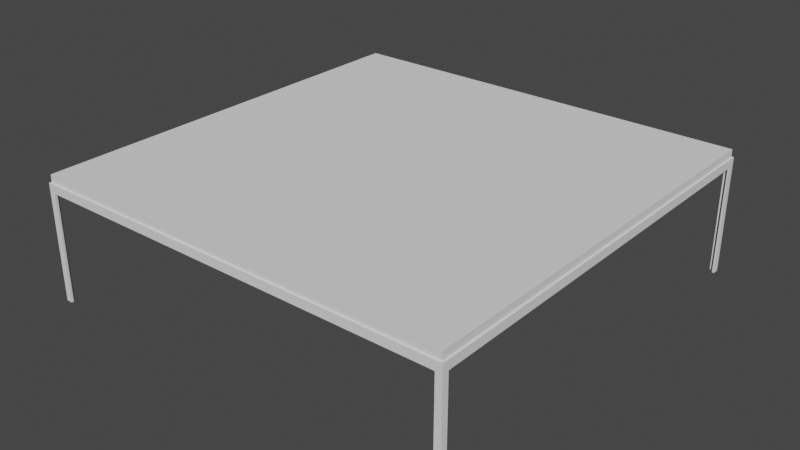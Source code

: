# Source: low_table.blend  (saved by Blender 2.82.7; exported with 4.5.12 LTS)
import bpy
from mathutils import Matrix  # noqa: F401  (used for matrix-valued properties, if any)

bpy.ops.wm.read_factory_settings(use_empty=True)
scene = bpy.context.scene
scene.name = 'Scene'

# ---- collections
col_collection = bpy.data.collections.new('Collection'); scene.collection.children.link(col_collection)

# ---- world
world_world = bpy.data.worlds.new('World'); scene.world = world_world
world_world.use_nodes = True; world_world.node_tree.nodes.clear()
_N = world_world.node_tree.nodes; _L = world_world.node_tree.links
n0 = _N.new('ShaderNodeOutputWorld'); n0.name = 'World Output'; n0.location = (300, 300)
n1 = _N.new('ShaderNodeBackground'); n1.name = 'Background'; n1.location = (10, 300)
n1.inputs[0].default_value = (0.05088, 0.05088, 0.05088, 1.0)
_L.new(n1.outputs[0], n0.inputs[0])
n0.is_active_output = True
world_world.color = (0.05088, 0.05088, 0.05088)
world_world.use_sun_shadow = False
world_world.sun_shadow_jitter_overblur = 0.0

# ---- meshes
me_cube_001 = bpy.data.meshes.new('Cube.001')
me_cube_001.from_pydata([(-1.0, -1.0, 0.01485), (-1.0, -1.0, 2.015), (-1.0, 1.0, 0.01485), (-1.0, 1.0, 2.015), (1.0, -1.0, 0.01485), (1.0, -1.0, 2.015), (1.0, 1.0, 0.01485), (1.0, 1.0, 2.015), (1.0, 0.9699, 1.869), (-1.0, 0.9699, 1.869), (1.0, 0.9699, 0.01485), (-1.0, 0.9699, 0.01485), (1.0, -0.9699, 1.869), (-1.0, -0.9699, 1.869), (1.0, -0.9699, 0.01485), (-1.0, -0.9699, 0.01485), (0.9699, 1.0, 1.869), (0.9699, -1.0, 1.869), (0.9699, 1.0, 0.01485), (0.9699, -1.0, 0.01485), (-0.9699, 1.0, 1.869), (-0.9699, -1.0, 1.869), (-0.9699, 1.0, 0.01485), (-0.9699, -1.0, 0.01485), (-0.9929, -0.9929, 0.01485), (-0.9942, -0.9942, 2.009), (-0.9929, 0.9929, 0.01485), (-0.9942, 0.9942, 2.009), (0.9929, -0.9929, 0.01485), (0.9942, -0.9942, 2.009), (0.9929, 0.9929, 0.01485), (0.9942, 0.9942, 2.009), (0.9929, 0.9699, 1.876), (-0.9929, 0.9699, 1.876), (0.99, 0.9699, 0.01485), (-0.99, 0.9699, 0.01485), (0.9929, -0.9699, 1.876), (-0.9929, -0.9699, 1.876), (0.99, -0.9699, 0.01485), (-0.99, -0.9699, 0.01485), (0.9699, 0.99, 1.869), (0.9699, -0.99, 1.869), (0.9699, 0.99, 0.01485), (0.9699, -0.99, 0.01485), (-0.9699, 0.99, 1.869), (-0.9699, -0.99, 1.869), (-0.9699, 0.99, 0.01485), (-0.9699, -0.99, 0.01485)], [], [(0, 1, 3, 2, 11, 9, 13, 15), (2, 3, 7, 6, 18, 16, 20, 22), (6, 7, 5, 4, 14, 12, 8, 10), (4, 5, 1, 0, 23, 21, 17, 19), (7, 3, 1, 5), (12, 13, 9, 8), (24, 39, 37, 33, 35, 26, 27, 25), (26, 46, 44, 40, 42, 30, 31, 27), (30, 34, 32, 36, 38, 28, 29, 31), (28, 43, 41, 45, 47, 24, 25, 29), (31, 29, 25, 27), (36, 32, 33, 37), (0, 15, 39, 24), (2, 22, 46, 26), (6, 10, 34, 30), (4, 19, 43, 28), (10, 8, 32, 34), (9, 11, 35, 33), (15, 13, 37, 39), (12, 14, 38, 36), (16, 18, 42, 40), (19, 17, 41, 43), (17, 21, 45, 41), (20, 16, 40, 44), (21, 23, 47, 45), (22, 20, 44, 46), (11, 2, 26, 35), (23, 0, 24, 47), (8, 9, 33, 32), (18, 6, 30, 42), (13, 12, 36, 37), (14, 4, 28, 38)])
_uv = me_cube_001.uv_layers.new(name='UVMap')
_uv.uv.foreach_set('vector', [0.375, 0.0, 0.625, 0.0, 0.625, 0.25, 0.375, 0.25, 0.375, 0.2462, 0.6067, 0.2462, 0.6067, 0.003762, 0.375, 0.003762, 0.375, 0.25, 0.625, 0.25, 0.625, 0.5, 0.375, 0.5, 0.375, 0.4962, 0.6067, 0.4962, 0.6067, 0.2538, 0.375, 0.2538, 0.375, 0.5, 0.625, 0.5, 0.625, 0.75, 0.375, 0.75, 0.375, 0.7462, 0.6067, 0.7462, 0.6067, 0.5038, 0.375, 0.5038, 0.375, 0.75, 0.625, 0.75, 0.625, 1.0, 0.375, 1.0, 0.375, 0.9962, 0.6067, 0.9962, 0.6067, 0.7538, 0.375, 0.7538, 0.625, 0.5, 0.875, 0.5, 0.875, 0.75, 0.625, 0.75, 0.6453, 0.75, 0.8547, 0.75, 0.8547, 0.5, 0.6453, 0.5, 0.375, 0.0, 0.375, 0.003762, 0.6067, 0.003762, 0.6067, 0.2462, 0.375, 0.2462, 0.375, 0.25, 0.625, 0.25, 0.625, 0.0, 0.375, 0.25, 0.375, 0.2538, 0.6067, 0.2538, 0.6067, 0.4962, 0.375, 0.4962, 0.375, 0.5, 0.625, 0.5, 0.625, 0.25, 0.375, 0.5, 0.375, 0.5038, 0.6067, 0.5038, 0.6067, 0.7462, 0.375, 0.7462, 0.375, 0.75, 0.625, 0.75, 0.625, 0.5, 0.375, 0.75, 0.375, 0.7538, 0.6067, 0.7538, 0.6067, 0.9962, 0.375, 0.9962, 0.375, 1.0, 0.625, 1.0, 0.625, 0.75, 0.625, 0.5, 0.625, 0.75, 0.875, 0.75, 0.875, 0.5, 0.6453, 0.75, 0.6453, 0.5, 0.8547, 0.5, 0.8547, 0.75, 0.375, 0.0, 0.375, 0.003762, 0.375, 0.003762, 0.375, 0.0, 0.375, 0.25, 0.375, 0.2538, 0.375, 0.2538, 0.375, 0.25, 0.375, 0.5, 0.375, 0.5038, 0.375, 0.5038, 0.375, 0.5, 0.375, 0.75, 0.375, 0.7538, 0.375, 0.7538, 0.375, 0.75, 0.375, 0.5038, 0.6067, 0.5038, 0.6067, 0.5038, 0.375, 0.5038, 0.6067, 0.2462, 0.375, 0.2462, 0.375, 0.2462, 0.6067, 0.2462, 0.375, 0.003762, 0.6067, 0.003762, 0.6067, 0.003762, 0.375, 0.003762, 0.6067, 0.7462, 0.375, 0.7462, 0.375, 0.7462, 0.6067, 0.7462, 0.6067, 0.4962, 0.375, 0.4962, 0.375, 0.4962, 0.6067, 0.4962, 0.375, 0.7538, 0.6067, 0.7538, 0.6067, 0.7538, 0.375, 0.7538, 0.6067, 0.7538, 0.6067, 0.9962, 0.6067, 0.9962, 0.6067, 0.7538, 0.6067, 0.2538, 0.6067, 0.4962, 0.6067, 0.4962, 0.6067, 0.2538, 0.6067, 0.9962, 0.375, 0.9962, 0.375, 0.9962, 0.6067, 0.9962, 0.375, 0.2538, 0.6067, 0.2538, 0.6067, 0.2538, 0.375, 0.2538, 0.375, 0.2462, 0.375, 0.25, 0.375, 0.25, 0.375, 0.2462, 0.375, 0.9962, 0.375, 1.0, 0.375, 1.0, 0.375, 0.9962, 0.6453, 0.5, 0.8547, 0.5, 0.8547, 0.5, 0.6453, 0.5, 0.375, 0.4962, 0.375, 0.5, 0.375, 0.5, 0.375, 0.4962, 0.8547, 0.75, 0.6453, 0.75, 0.6453, 0.75, 0.8547, 0.75, 0.375, 0.7462, 0.375, 0.75, 0.375, 0.75, 0.375, 0.7462])
me_cube_001.use_remesh_fix_poles = True
me_cube_001.use_remesh_preserve_attributes = False
me_cube_001.use_mirror_vertex_groups = False
me_cube_001.update()
me_cube_004 = bpy.data.meshes.new('Cube.004')
me_cube_004.from_pydata([(-1.0, -1.0, -1.0), (-1.0, -1.0, 1.0), (-1.0, 1.0, -1.0), (-1.0, 1.0, 1.0), (1.0, -1.0, -1.0), (1.0, -1.0, 1.0), (1.0, 1.0, -1.0), (1.0, 1.0, 1.0)], [], [(0, 1, 3, 2), (2, 3, 7, 6), (6, 7, 5, 4), (4, 5, 1, 0), (2, 6, 4, 0), (7, 3, 1, 5)])
_uv = me_cube_004.uv_layers.new(name='UVMap')
_uv.uv.foreach_set('vector', [0.375, 0.0, 0.625, 0.0, 0.625, 0.25, 0.375, 0.25, 0.375, 0.25, 0.625, 0.25, 0.625, 0.5, 0.375, 0.5, 0.375, 0.5, 0.625, 0.5, 0.625, 0.75, 0.375, 0.75, 0.375, 0.75, 0.625, 0.75, 0.625, 1.0, 0.375, 1.0, 0.125, 0.5, 0.375, 0.5, 0.375, 0.75, 0.125, 0.75, 0.625, 0.5, 0.875, 0.5, 0.875, 0.75, 0.625, 0.75])
me_cube_004.use_remesh_fix_poles = True
me_cube_004.use_remesh_preserve_attributes = False
me_cube_004.use_mirror_vertex_groups = False
me_cube_004.update()

# ---- objects
ob_cube = bpy.data.objects.new('Cube', me_cube_001)
ob_cube_001 = bpy.data.objects.new('Cube.001', me_cube_004)

# ---- transforms, parenting, visibility, modifiers, constraints
ob_cube.location = (0.0, 0.0, 0.0)
ob_cube.scale = (1.0, 1.0, 0.2742)
ob_cube.lineart.crease_threshold = 0.0
ob_cube_001.location = (0.0, 0.0, 0.57)
ob_cube_001.scale = (0.992, 0.992, 0.01862)
ob_cube_001.lineart.crease_threshold = 0.0

# ---- collection membership
col_collection.objects.link(ob_cube)
col_collection.objects.link(ob_cube_001)

# ---- scene / render settings (as saved in the file)
scene.frame_start = 1; scene.frame_end = 250; scene.frame_set(1)
scene.render.engine = 'BLENDER_EEVEE_NEXT'
scene.cycles.use_denoising = False
scene.cycles.samples = 128
scene.cycles.sampling_pattern = 'TABULATED_SOBOL'
scene.cycles.use_adaptive_sampling = False
scene.cycles.use_light_tree = False
scene.view_settings.view_transform = 'Filmic'
bpy.context.view_layer.update()

# ---- added for rendering (the .blend has no active camera and no usable light): camera, sun
cam_auto = bpy.data.cameras.new('AutoCamera')
cam_auto.lens = 50.0
cam_auto.sensor_width = 36.0
cam_auto.clip_end = 1000.0
ob_auto_camera = bpy.data.objects.new('AutoCamera', cam_auto)
scene.collection.objects.link(ob_auto_camera)
ob_auto_camera.location = (2.67223, -3.20668, 2.43414)
ob_auto_camera.rotation_euler = (1.09748, -7.21219e-08, 0.694738)
scene.camera = ob_auto_camera
light_auto_sun = bpy.data.lights.new('AutoSun', 'SUN')
light_auto_sun.energy = 3.0
light_auto_sun.angle = 0.0523599
ob_auto_sun = bpy.data.objects.new('AutoSun', light_auto_sun)
scene.collection.objects.link(ob_auto_sun)
ob_auto_sun.rotation_euler = (0.872665, 0.174533, 0.523599)
bpy.context.view_layer.update()
